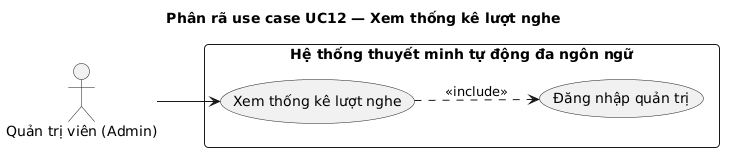

The diagram above was rendered by PlantUML. Its source (embedded in the PNG):
@startuml
title Phân rã use case UC12 — Xem thống kê lượt nghe
left to right direction
skinparam defaultFontName Arial
skinparam packageStyle rectangle
skinparam roundCorner 8
skinparam shadowing false

actor "Quản trị viên (Admin)" as Admin

rectangle "Hệ thống thuyết minh tự động đa ngôn ngữ" {
  usecase "Xem thống kê lượt nghe" as UC12
  usecase "Đăng nhập quản trị" as UC01
}

Admin --> UC12
UC12 ..> UC01 : <<include>>
@enduml